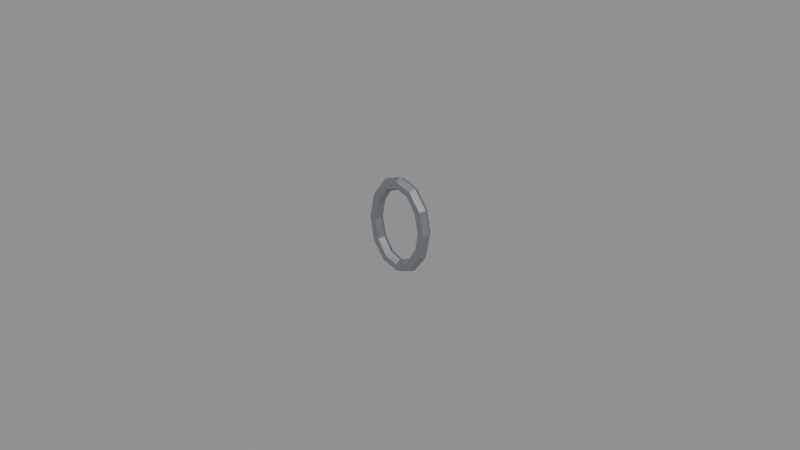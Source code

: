 # Source: csc_chain_link.blend  (saved by Blender 4.5.90; exported with 4.5.12 LTS)
import bpy
from mathutils import Matrix  # noqa: F401  (used for matrix-valued properties, if any)

bpy.ops.wm.read_factory_settings(use_empty=True)
scene = bpy.context.scene
scene.name = 'Scene'

# ---- collections
col_high_detail = bpy.data.collections.new('HIGH_DETAIL'); scene.collection.children.link(col_high_detail)
col_game_ready = bpy.data.collections.new('GAME_READY'); scene.collection.children.link(col_game_ready)
col_game_ready.hide_render = True
col_game_ready.hide_viewport = True

# ---- materials (node trees are filled in below, after node groups)
mat_csc_steel = bpy.data.materials.new('CSC_Steel')

# ---- material node trees
mat_csc_steel.use_nodes = True; mat_csc_steel.node_tree.nodes.clear()
_N = mat_csc_steel.node_tree.nodes; _L = mat_csc_steel.node_tree.links
n0 = _N.new('ShaderNodeBsdfPrincipled'); n0.name = 'Principled BSDF'; n0.location = (-200, 100)
n0.inputs[0].default_value = (0.2961, 0.3278, 0.3515, 1.0)
n0.inputs[1].default_value = 0.8
n0.inputs[2].default_value = 0.48
n1 = _N.new('ShaderNodeOutputMaterial'); n1.name = 'Material Output'; n1.location = (200, 100)
_L.new(n0.outputs[0], n1.inputs[0])
n1.is_active_output = True

# ---- meshes
me_forged_oval_chain_link = bpy.data.meshes.new('Forged oval chain link')
me_forged_oval_chain_link.from_pydata([(0.011, 0.0, 0.0), (0.01, -0.001732, 0.0), (0.008, -0.001732, 0.0), (0.007, -2.449e-19, 0.0), (0.008, 0.001732, 0.0), (0.01, 0.001732, 0.0), (0.009526, 0.0, 0.00775), (0.00866, -0.001732, 0.00725), (0.006928, -0.001732, 0.00625), (0.006062, -2.449e-19, 0.00575), (0.006928, 0.001732, 0.00625), (0.00866, 0.001732, 0.00725), (0.0055, 0.0, 0.01342), (0.005, -0.001732, 0.01256), (0.004, -0.001732, 0.01083), (0.0035, -2.449e-19, 0.009959), (0.004, 0.001732, 0.01083), (0.005, 0.001732, 0.01256), (6.736e-19, 0.0, 0.0155), (6.123e-19, -0.001732, 0.0145), (4.899e-19, -0.001732, 0.0125), (4.286e-19, -2.449e-19, 0.0115), (4.899e-19, 0.001732, 0.0125), (6.123e-19, 0.001732, 0.0145), (-0.0055, 0.0, 0.01342), (-0.005, -0.001732, 0.01256), (-0.004, -0.001732, 0.01083), (-0.0035, -2.449e-19, 0.009959), (-0.004, 0.001732, 0.01083), (-0.005, 0.001732, 0.01256), (-0.009526, 0.0, 0.00775), (-0.00866, -0.001732, 0.00725), (-0.006928, -0.001732, 0.00625), (-0.006062, -2.449e-19, 0.00575), (-0.006928, 0.001732, 0.00625), (-0.00866, 0.001732, 0.00725), (-0.011, 0.0, 1.898e-18), (-0.01, -0.001732, 1.776e-18), (-0.008, -0.001732, 1.531e-18), (-0.007, -2.449e-19, 1.408e-18), (-0.008, 0.001732, 1.531e-18), (-0.01, 0.001732, 1.776e-18), (-0.009526, 0.0, -0.00775), (-0.00866, -0.001732, -0.00725), (-0.006928, -0.001732, -0.00625), (-0.006062, -2.449e-19, -0.00575), (-0.006928, 0.001732, -0.00625), (-0.00866, 0.001732, -0.00725), (-0.0055, 0.0, -0.01342), (-0.005, -0.001732, -0.01256), (-0.004, -0.001732, -0.01083), (-0.0035, -2.449e-19, -0.009959), (-0.004, 0.001732, -0.01083), (-0.005, 0.001732, -0.01256), (-2.021e-18, 0.0, -0.0155), (-1.837e-18, -0.001732, -0.0145), (-1.47e-18, -0.001732, -0.0125), (-1.286e-18, -2.449e-19, -0.0115), (-1.47e-18, 0.001732, -0.0125), (-1.837e-18, 0.001732, -0.0145), (0.0055, 0.0, -0.01342), (0.005, -0.001732, -0.01256), (0.004, -0.001732, -0.01083), (0.0035, -2.449e-19, -0.009959), (0.004, 0.001732, -0.01083), (0.005, 0.001732, -0.01256), (0.009526, 0.0, -0.00775), (0.00866, -0.001732, -0.00725), (0.006928, -0.001732, -0.00625), (0.006062, -2.449e-19, -0.00575), (0.006928, 0.001732, -0.00625), (0.00866, 0.001732, -0.00725)], [], [(0, 6, 7, 1), (1, 7, 8, 2), (2, 8, 9, 3), (3, 9, 10, 4), (4, 10, 11, 5), (5, 11, 6, 0), (6, 12, 13, 7), (7, 13, 14, 8), (8, 14, 15, 9), (9, 15, 16, 10), (10, 16, 17, 11), (11, 17, 12, 6), (12, 18, 19, 13), (13, 19, 20, 14), (14, 20, 21, 15), (15, 21, 22, 16), (16, 22, 23, 17), (17, 23, 18, 12), (18, 24, 25, 19), (19, 25, 26, 20), (20, 26, 27, 21), (21, 27, 28, 22), (22, 28, 29, 23), (23, 29, 24, 18), (24, 30, 31, 25), (25, 31, 32, 26), (26, 32, 33, 27), (27, 33, 34, 28), (28, 34, 35, 29), (29, 35, 30, 24), (30, 36, 37, 31), (31, 37, 38, 32), (32, 38, 39, 33), (33, 39, 40, 34), (34, 40, 41, 35), (35, 41, 36, 30), (36, 42, 43, 37), (37, 43, 44, 38), (38, 44, 45, 39), (39, 45, 46, 40), (40, 46, 47, 41), (41, 47, 42, 36), (42, 48, 49, 43), (43, 49, 50, 44), (44, 50, 51, 45), (45, 51, 52, 46), (46, 52, 53, 47), (47, 53, 48, 42), (48, 54, 55, 49), (49, 55, 56, 50), (50, 56, 57, 51), (51, 57, 58, 52), (52, 58, 59, 53), (53, 59, 54, 48), (54, 60, 61, 55), (55, 61, 62, 56), (56, 62, 63, 57), (57, 63, 64, 58), (58, 64, 65, 59), (59, 65, 60, 54), (60, 66, 67, 61), (61, 67, 68, 62), (62, 68, 69, 63), (63, 69, 70, 64), (64, 70, 71, 65), (65, 71, 66, 60), (66, 0, 1, 67), (67, 1, 2, 68), (68, 2, 3, 69), (69, 3, 4, 70), (70, 4, 5, 71), (71, 5, 0, 66)])
_uv = me_forged_oval_chain_link.uv_layers.new(name='UVMap')
_uv.uv.foreach_set('vector', [0.8359, 0.3203, 0.8359, 0.3203, 0.8359, 0.3203, 0.8359, 0.3203, 0.8359, 0.3203, 0.8359, 0.3203, 0.8359, 0.3203, 0.8359, 0.3203, 0.8359, 0.3203, 0.8359, 0.3203, 0.8359, 0.3203, 0.8359, 0.3203, 0.8359, 0.3203, 0.8359, 0.3203, 0.8359, 0.3203, 0.8359, 0.3203, 0.8359, 0.3203, 0.8359, 0.3203, 0.8359, 0.3203, 0.8359, 0.3203, 0.8359, 0.3203, 0.8359, 0.3203, 0.8359, 0.3203, 0.8359, 0.3203, 0.8359, 0.3203, 0.8359, 0.3203, 0.8359, 0.3203, 0.8359, 0.3203, 0.8359, 0.3203, 0.8359, 0.3203, 0.8359, 0.3203, 0.8359, 0.3203, 0.8359, 0.3203, 0.8359, 0.3203, 0.8359, 0.3203, 0.8359, 0.3203, 0.8359, 0.3203, 0.8359, 0.3203, 0.8359, 0.3203, 0.8359, 0.3203, 0.8359, 0.3203, 0.8359, 0.3203, 0.8359, 0.3203, 0.8359, 0.3203, 0.8359, 0.3203, 0.8359, 0.3203, 0.8359, 0.3203, 0.8359, 0.3203, 0.8359, 0.3203, 0.8359, 0.3203, 0.8359, 0.3203, 0.8359, 0.3203, 0.8359, 0.3203, 0.8359, 0.3203, 0.8359, 0.3203, 0.8359, 0.3203, 0.8359, 0.3203, 0.8359, 0.3203, 0.8359, 0.3203, 0.8359, 0.3203, 0.8359, 0.3203, 0.8359, 0.3203, 0.8359, 0.3203, 0.8359, 0.3203, 0.8359, 0.3203, 0.8359, 0.3203, 0.8359, 0.3203, 0.8359, 0.3203, 0.8359, 0.3203, 0.8359, 0.3203, 0.8359, 0.3203, 0.8359, 0.3203, 0.8359, 0.3203, 0.8359, 0.3203, 0.8359, 0.3203, 0.8359, 0.3203, 0.8359, 0.3203, 0.8359, 0.3203, 0.8359, 0.3203, 0.8359, 0.3203, 0.8359, 0.3203, 0.8359, 0.3203, 0.8359, 0.3203, 0.8359, 0.3203, 0.8359, 0.3203, 0.8359, 0.3203, 0.8359, 0.3203, 0.8359, 0.3203, 0.8359, 0.3203, 0.8359, 0.3203, 0.8359, 0.3203, 0.8359, 0.3203, 0.8359, 0.3203, 0.8359, 0.3203, 0.8359, 0.3203, 0.8359, 0.3203, 0.8359, 0.3203, 0.8359, 0.3203, 0.8359, 0.3203, 0.8359, 0.3203, 0.8359, 0.3203, 0.8359, 0.3203, 0.8359, 0.3203, 0.8359, 0.3203, 0.8359, 0.3203, 0.8359, 0.3203, 0.8359, 0.3203, 0.8359, 0.3203, 0.8359, 0.3203, 0.8359, 0.3203, 0.8359, 0.3203, 0.8359, 0.3203, 0.8359, 0.3203, 0.8359, 0.3203, 0.8359, 0.3203, 0.8359, 0.3203, 0.8359, 0.3203, 0.8359, 0.3203, 0.8359, 0.3203, 0.8359, 0.3203, 0.8359, 0.3203, 0.8359, 0.3203, 0.8359, 0.3203, 0.8359, 0.3203, 0.8359, 0.3203, 0.8359, 0.3203, 0.8359, 0.3203, 0.8359, 0.3203, 0.8359, 0.3203, 0.8359, 0.3203, 0.8359, 0.3203, 0.8359, 0.3203, 0.8359, 0.3203, 0.8359, 0.3203, 0.8359, 0.3203, 0.8359, 0.3203, 0.8359, 0.3203, 0.8359, 0.3203, 0.8359, 0.3203, 0.8359, 0.3203, 0.8359, 0.3203, 0.8359, 0.3203, 0.8359, 0.3203, 0.8359, 0.3203, 0.8359, 0.3203, 0.8359, 0.3203, 0.8359, 0.3203, 0.8359, 0.3203, 0.8359, 0.3203, 0.8359, 0.3203, 0.8359, 0.3203, 0.8359, 0.3203, 0.8359, 0.3203, 0.8359, 0.3203, 0.8359, 0.3203, 0.8359, 0.3203, 0.8359, 0.3203, 0.8359, 0.3203, 0.8359, 0.3203, 0.8359, 0.3203, 0.8359, 0.3203, 0.8359, 0.3203, 0.8359, 0.3203, 0.8359, 0.3203, 0.8359, 0.3203, 0.8359, 0.3203, 0.8359, 0.3203, 0.8359, 0.3203, 0.8359, 0.3203, 0.8359, 0.3203, 0.8359, 0.3203, 0.8359, 0.3203, 0.8359, 0.3203, 0.8359, 0.3203, 0.8359, 0.3203, 0.8359, 0.3203, 0.8359, 0.3203, 0.8359, 0.3203, 0.8359, 0.3203, 0.8359, 0.3203, 0.8359, 0.3203, 0.8359, 0.3203, 0.8359, 0.3203, 0.8359, 0.3203, 0.8359, 0.3203, 0.8359, 0.3203, 0.8359, 0.3203, 0.8359, 0.3203, 0.8359, 0.3203, 0.8359, 0.3203, 0.8359, 0.3203, 0.8359, 0.3203, 0.8359, 0.3203, 0.8359, 0.3203, 0.8359, 0.3203, 0.8359, 0.3203, 0.8359, 0.3203, 0.8359, 0.3203, 0.8359, 0.3203, 0.8359, 0.3203, 0.8359, 0.3203, 0.8359, 0.3203, 0.8359, 0.3203, 0.8359, 0.3203, 0.8359, 0.3203, 0.8359, 0.3203, 0.8359, 0.3203, 0.8359, 0.3203, 0.8359, 0.3203, 0.8359, 0.3203, 0.8359, 0.3203, 0.8359, 0.3203, 0.8359, 0.3203, 0.8359, 0.3203, 0.8359, 0.3203, 0.8359, 0.3203, 0.8359, 0.3203, 0.8359, 0.3203, 0.8359, 0.3203, 0.8359, 0.3203, 0.8359, 0.3203, 0.8359, 0.3203, 0.8359, 0.3203, 0.8359, 0.3203, 0.8359, 0.3203, 0.8359, 0.3203, 0.8359, 0.3203, 0.8359, 0.3203, 0.8359, 0.3203, 0.8359, 0.3203, 0.8359, 0.3203, 0.8359, 0.3203, 0.8359, 0.3203, 0.8359, 0.3203, 0.8359, 0.3203, 0.8359, 0.3203, 0.8359, 0.3203, 0.8359, 0.3203, 0.8359, 0.3203, 0.8359, 0.3203, 0.8359, 0.3203, 0.8359, 0.3203, 0.8359, 0.3203, 0.8359, 0.3203, 0.8359, 0.3203, 0.8359, 0.3203, 0.8359, 0.3203, 0.8359, 0.3203, 0.8359, 0.3203, 0.8359, 0.3203, 0.8359, 0.3203, 0.8359, 0.3203, 0.8359, 0.3203, 0.8359, 0.3203, 0.8359, 0.3203, 0.8359, 0.3203, 0.8359, 0.3203, 0.8359, 0.3203, 0.8359, 0.3203, 0.8359, 0.3203, 0.8359, 0.3203, 0.8359, 0.3203, 0.8359, 0.3203, 0.8359, 0.3203, 0.8359, 0.3203, 0.8359, 0.3203, 0.8359, 0.3203, 0.8359, 0.3203, 0.8359, 0.3203, 0.8359, 0.3203, 0.8359, 0.3203, 0.8359, 0.3203, 0.8359, 0.3203, 0.8359, 0.3203, 0.8359, 0.3203, 0.8359, 0.3203, 0.8359, 0.3203, 0.8359, 0.3203, 0.8359, 0.3203, 0.8359, 0.3203, 0.8359, 0.3203, 0.8359, 0.3203, 0.8359, 0.3203, 0.8359, 0.3203, 0.8359, 0.3203, 0.8359, 0.3203, 0.8359, 0.3203, 0.8359, 0.3203])
me_forged_oval_chain_link.materials.append(mat_csc_steel)
me_forged_oval_chain_link.update()
me_forged_oval_chain_link_001 = bpy.data.meshes.new('Forged oval chain link.001')
me_forged_oval_chain_link_001.from_pydata([(0.011, 0.0, 0.0), (0.01, -0.001732, 0.0), (0.008, -0.001732, 0.0), (0.007, -2.449e-19, 0.0), (0.008, 0.001732, 0.0), (0.01, 0.001732, 0.0), (0.009526, 0.0, 0.00775), (0.00866, -0.001732, 0.00725), (0.006928, -0.001732, 0.00625), (0.006062, -2.449e-19, 0.00575), (0.006928, 0.001732, 0.00625), (0.00866, 0.001732, 0.00725), (0.0055, 0.0, 0.01342), (0.005, -0.001732, 0.01256), (0.004, -0.001732, 0.01083), (0.0035, -2.449e-19, 0.009959), (0.004, 0.001732, 0.01083), (0.005, 0.001732, 0.01256), (6.736e-19, 0.0, 0.0155), (6.123e-19, -0.001732, 0.0145), (4.899e-19, -0.001732, 0.0125), (4.286e-19, -2.449e-19, 0.0115), (4.899e-19, 0.001732, 0.0125), (6.123e-19, 0.001732, 0.0145), (-0.0055, 0.0, 0.01342), (-0.005, -0.001732, 0.01256), (-0.004, -0.001732, 0.01083), (-0.0035, -2.449e-19, 0.009959), (-0.004, 0.001732, 0.01083), (-0.005, 0.001732, 0.01256), (-0.009526, 0.0, 0.00775), (-0.00866, -0.001732, 0.00725), (-0.006928, -0.001732, 0.00625), (-0.006062, -2.449e-19, 0.00575), (-0.006928, 0.001732, 0.00625), (-0.00866, 0.001732, 0.00725), (-0.011, 0.0, 1.898e-18), (-0.01, -0.001732, 1.776e-18), (-0.008, -0.001732, 1.531e-18), (-0.007, -2.449e-19, 1.408e-18), (-0.008, 0.001732, 1.531e-18), (-0.01, 0.001732, 1.776e-18), (-0.009526, 0.0, -0.00775), (-0.00866, -0.001732, -0.00725), (-0.006928, -0.001732, -0.00625), (-0.006062, -2.449e-19, -0.00575), (-0.006928, 0.001732, -0.00625), (-0.00866, 0.001732, -0.00725), (-0.0055, 0.0, -0.01342), (-0.005, -0.001732, -0.01256), (-0.004, -0.001732, -0.01083), (-0.0035, -2.449e-19, -0.009959), (-0.004, 0.001732, -0.01083), (-0.005, 0.001732, -0.01256), (-2.021e-18, 0.0, -0.0155), (-1.837e-18, -0.001732, -0.0145), (-1.47e-18, -0.001732, -0.0125), (-1.286e-18, -2.449e-19, -0.0115), (-1.47e-18, 0.001732, -0.0125), (-1.837e-18, 0.001732, -0.0145), (0.0055, 0.0, -0.01342), (0.005, -0.001732, -0.01256), (0.004, -0.001732, -0.01083), (0.0035, -2.449e-19, -0.009959), (0.004, 0.001732, -0.01083), (0.005, 0.001732, -0.01256), (0.009526, 0.0, -0.00775), (0.00866, -0.001732, -0.00725), (0.006928, -0.001732, -0.00625), (0.006062, -2.449e-19, -0.00575), (0.006928, 0.001732, -0.00625), (0.00866, 0.001732, -0.00725)], [], [(0, 6, 7, 1), (1, 7, 8, 2), (2, 8, 9, 3), (3, 9, 10, 4), (4, 10, 11, 5), (5, 11, 6, 0), (6, 12, 13, 7), (7, 13, 14, 8), (8, 14, 15, 9), (9, 15, 16, 10), (10, 16, 17, 11), (11, 17, 12, 6), (12, 18, 19, 13), (13, 19, 20, 14), (14, 20, 21, 15), (15, 21, 22, 16), (16, 22, 23, 17), (17, 23, 18, 12), (18, 24, 25, 19), (19, 25, 26, 20), (20, 26, 27, 21), (21, 27, 28, 22), (22, 28, 29, 23), (23, 29, 24, 18), (24, 30, 31, 25), (25, 31, 32, 26), (26, 32, 33, 27), (27, 33, 34, 28), (28, 34, 35, 29), (29, 35, 30, 24), (30, 36, 37, 31), (31, 37, 38, 32), (32, 38, 39, 33), (33, 39, 40, 34), (34, 40, 41, 35), (35, 41, 36, 30), (36, 42, 43, 37), (37, 43, 44, 38), (38, 44, 45, 39), (39, 45, 46, 40), (40, 46, 47, 41), (41, 47, 42, 36), (42, 48, 49, 43), (43, 49, 50, 44), (44, 50, 51, 45), (45, 51, 52, 46), (46, 52, 53, 47), (47, 53, 48, 42), (48, 54, 55, 49), (49, 55, 56, 50), (50, 56, 57, 51), (51, 57, 58, 52), (52, 58, 59, 53), (53, 59, 54, 48), (54, 60, 61, 55), (55, 61, 62, 56), (56, 62, 63, 57), (57, 63, 64, 58), (58, 64, 65, 59), (59, 65, 60, 54), (60, 66, 67, 61), (61, 67, 68, 62), (62, 68, 69, 63), (63, 69, 70, 64), (64, 70, 71, 65), (65, 71, 66, 60), (66, 0, 1, 67), (67, 1, 2, 68), (68, 2, 3, 69), (69, 3, 4, 70), (70, 4, 5, 71), (71, 5, 0, 66)])
_uv = me_forged_oval_chain_link_001.uv_layers.new(name='UVMap')
_uv.uv.foreach_set('vector', [0.8359, 0.3203, 0.8359, 0.3203, 0.8359, 0.3203, 0.8359, 0.3203, 0.8359, 0.3203, 0.8359, 0.3203, 0.8359, 0.3203, 0.8359, 0.3203, 0.8359, 0.3203, 0.8359, 0.3203, 0.8359, 0.3203, 0.8359, 0.3203, 0.8359, 0.3203, 0.8359, 0.3203, 0.8359, 0.3203, 0.8359, 0.3203, 0.8359, 0.3203, 0.8359, 0.3203, 0.8359, 0.3203, 0.8359, 0.3203, 0.8359, 0.3203, 0.8359, 0.3203, 0.8359, 0.3203, 0.8359, 0.3203, 0.8359, 0.3203, 0.8359, 0.3203, 0.8359, 0.3203, 0.8359, 0.3203, 0.8359, 0.3203, 0.8359, 0.3203, 0.8359, 0.3203, 0.8359, 0.3203, 0.8359, 0.3203, 0.8359, 0.3203, 0.8359, 0.3203, 0.8359, 0.3203, 0.8359, 0.3203, 0.8359, 0.3203, 0.8359, 0.3203, 0.8359, 0.3203, 0.8359, 0.3203, 0.8359, 0.3203, 0.8359, 0.3203, 0.8359, 0.3203, 0.8359, 0.3203, 0.8359, 0.3203, 0.8359, 0.3203, 0.8359, 0.3203, 0.8359, 0.3203, 0.8359, 0.3203, 0.8359, 0.3203, 0.8359, 0.3203, 0.8359, 0.3203, 0.8359, 0.3203, 0.8359, 0.3203, 0.8359, 0.3203, 0.8359, 0.3203, 0.8359, 0.3203, 0.8359, 0.3203, 0.8359, 0.3203, 0.8359, 0.3203, 0.8359, 0.3203, 0.8359, 0.3203, 0.8359, 0.3203, 0.8359, 0.3203, 0.8359, 0.3203, 0.8359, 0.3203, 0.8359, 0.3203, 0.8359, 0.3203, 0.8359, 0.3203, 0.8359, 0.3203, 0.8359, 0.3203, 0.8359, 0.3203, 0.8359, 0.3203, 0.8359, 0.3203, 0.8359, 0.3203, 0.8359, 0.3203, 0.8359, 0.3203, 0.8359, 0.3203, 0.8359, 0.3203, 0.8359, 0.3203, 0.8359, 0.3203, 0.8359, 0.3203, 0.8359, 0.3203, 0.8359, 0.3203, 0.8359, 0.3203, 0.8359, 0.3203, 0.8359, 0.3203, 0.8359, 0.3203, 0.8359, 0.3203, 0.8359, 0.3203, 0.8359, 0.3203, 0.8359, 0.3203, 0.8359, 0.3203, 0.8359, 0.3203, 0.8359, 0.3203, 0.8359, 0.3203, 0.8359, 0.3203, 0.8359, 0.3203, 0.8359, 0.3203, 0.8359, 0.3203, 0.8359, 0.3203, 0.8359, 0.3203, 0.8359, 0.3203, 0.8359, 0.3203, 0.8359, 0.3203, 0.8359, 0.3203, 0.8359, 0.3203, 0.8359, 0.3203, 0.8359, 0.3203, 0.8359, 0.3203, 0.8359, 0.3203, 0.8359, 0.3203, 0.8359, 0.3203, 0.8359, 0.3203, 0.8359, 0.3203, 0.8359, 0.3203, 0.8359, 0.3203, 0.8359, 0.3203, 0.8359, 0.3203, 0.8359, 0.3203, 0.8359, 0.3203, 0.8359, 0.3203, 0.8359, 0.3203, 0.8359, 0.3203, 0.8359, 0.3203, 0.8359, 0.3203, 0.8359, 0.3203, 0.8359, 0.3203, 0.8359, 0.3203, 0.8359, 0.3203, 0.8359, 0.3203, 0.8359, 0.3203, 0.8359, 0.3203, 0.8359, 0.3203, 0.8359, 0.3203, 0.8359, 0.3203, 0.8359, 0.3203, 0.8359, 0.3203, 0.8359, 0.3203, 0.8359, 0.3203, 0.8359, 0.3203, 0.8359, 0.3203, 0.8359, 0.3203, 0.8359, 0.3203, 0.8359, 0.3203, 0.8359, 0.3203, 0.8359, 0.3203, 0.8359, 0.3203, 0.8359, 0.3203, 0.8359, 0.3203, 0.8359, 0.3203, 0.8359, 0.3203, 0.8359, 0.3203, 0.8359, 0.3203, 0.8359, 0.3203, 0.8359, 0.3203, 0.8359, 0.3203, 0.8359, 0.3203, 0.8359, 0.3203, 0.8359, 0.3203, 0.8359, 0.3203, 0.8359, 0.3203, 0.8359, 0.3203, 0.8359, 0.3203, 0.8359, 0.3203, 0.8359, 0.3203, 0.8359, 0.3203, 0.8359, 0.3203, 0.8359, 0.3203, 0.8359, 0.3203, 0.8359, 0.3203, 0.8359, 0.3203, 0.8359, 0.3203, 0.8359, 0.3203, 0.8359, 0.3203, 0.8359, 0.3203, 0.8359, 0.3203, 0.8359, 0.3203, 0.8359, 0.3203, 0.8359, 0.3203, 0.8359, 0.3203, 0.8359, 0.3203, 0.8359, 0.3203, 0.8359, 0.3203, 0.8359, 0.3203, 0.8359, 0.3203, 0.8359, 0.3203, 0.8359, 0.3203, 0.8359, 0.3203, 0.8359, 0.3203, 0.8359, 0.3203, 0.8359, 0.3203, 0.8359, 0.3203, 0.8359, 0.3203, 0.8359, 0.3203, 0.8359, 0.3203, 0.8359, 0.3203, 0.8359, 0.3203, 0.8359, 0.3203, 0.8359, 0.3203, 0.8359, 0.3203, 0.8359, 0.3203, 0.8359, 0.3203, 0.8359, 0.3203, 0.8359, 0.3203, 0.8359, 0.3203, 0.8359, 0.3203, 0.8359, 0.3203, 0.8359, 0.3203, 0.8359, 0.3203, 0.8359, 0.3203, 0.8359, 0.3203, 0.8359, 0.3203, 0.8359, 0.3203, 0.8359, 0.3203, 0.8359, 0.3203, 0.8359, 0.3203, 0.8359, 0.3203, 0.8359, 0.3203, 0.8359, 0.3203, 0.8359, 0.3203, 0.8359, 0.3203, 0.8359, 0.3203, 0.8359, 0.3203, 0.8359, 0.3203, 0.8359, 0.3203, 0.8359, 0.3203, 0.8359, 0.3203, 0.8359, 0.3203, 0.8359, 0.3203, 0.8359, 0.3203, 0.8359, 0.3203, 0.8359, 0.3203, 0.8359, 0.3203, 0.8359, 0.3203, 0.8359, 0.3203, 0.8359, 0.3203, 0.8359, 0.3203, 0.8359, 0.3203, 0.8359, 0.3203, 0.8359, 0.3203, 0.8359, 0.3203, 0.8359, 0.3203, 0.8359, 0.3203, 0.8359, 0.3203, 0.8359, 0.3203, 0.8359, 0.3203, 0.8359, 0.3203, 0.8359, 0.3203, 0.8359, 0.3203, 0.8359, 0.3203, 0.8359, 0.3203, 0.8359, 0.3203, 0.8359, 0.3203, 0.8359, 0.3203, 0.8359, 0.3203, 0.8359, 0.3203, 0.8359, 0.3203, 0.8359, 0.3203, 0.8359, 0.3203, 0.8359, 0.3203, 0.8359, 0.3203, 0.8359, 0.3203, 0.8359, 0.3203, 0.8359, 0.3203, 0.8359, 0.3203, 0.8359, 0.3203, 0.8359, 0.3203, 0.8359, 0.3203, 0.8359, 0.3203, 0.8359, 0.3203, 0.8359, 0.3203, 0.8359, 0.3203, 0.8359, 0.3203, 0.8359, 0.3203, 0.8359, 0.3203, 0.8359, 0.3203, 0.8359, 0.3203, 0.8359, 0.3203, 0.8359, 0.3203, 0.8359, 0.3203, 0.8359, 0.3203, 0.8359, 0.3203, 0.8359, 0.3203, 0.8359, 0.3203, 0.8359, 0.3203, 0.8359, 0.3203])
me_forged_oval_chain_link_001.materials.append(mat_csc_steel)
me_forged_oval_chain_link_001.update()

# ---- objects
ob_forged_oval_chain_link = bpy.data.objects.new('Forged oval chain link', me_forged_oval_chain_link)
ob_forged_oval_chain_link_001 = bpy.data.objects.new('Forged oval chain link.001', me_forged_oval_chain_link_001)

# ---- transforms, parenting, visibility, modifiers, constraints
ob_forged_oval_chain_link.location = (0.0, 0.0, 0.0)
ob_forged_oval_chain_link_001.location = (0.0, 0.0, 0.0)

# ---- collection membership
col_high_detail.objects.link(ob_forged_oval_chain_link)
col_game_ready.objects.link(ob_forged_oval_chain_link_001)

# ---- scene / render settings (as saved in the file)
scene.frame_start = 1; scene.frame_end = 250; scene.frame_set(1)
scene.render.engine = 'BLENDER_EEVEE_NEXT'
bpy.context.view_layer.update()

# ---- added for rendering (the .blend has no active camera and no usable light): camera, sun + grey world if the file has none
cam_auto = bpy.data.cameras.new('AutoCamera')
cam_auto.lens = 50.0
cam_auto.sensor_width = 36.0
cam_auto.clip_end = 1000.0
ob_auto_camera = bpy.data.objects.new('AutoCamera', cam_auto)
scene.collection.objects.link(ob_auto_camera)
ob_auto_camera.location = (0.185045, -0.222054, 0.148036)
ob_auto_camera.rotation_euler = (1.09748, -7.21219e-08, 0.694738)
scene.camera = ob_auto_camera
light_auto_sun = bpy.data.lights.new('AutoSun', 'SUN')
light_auto_sun.energy = 3.0
light_auto_sun.angle = 0.0523599
ob_auto_sun = bpy.data.objects.new('AutoSun', light_auto_sun)
scene.collection.objects.link(ob_auto_sun)
ob_auto_sun.rotation_euler = (0.872665, 0.174533, 0.523599)
if scene.world is None:
    world_auto = bpy.data.worlds.new('AutoWorld')
    world_auto.color = (0.3, 0.3, 0.3)
    scene.world = world_auto
bpy.context.view_layer.update()
